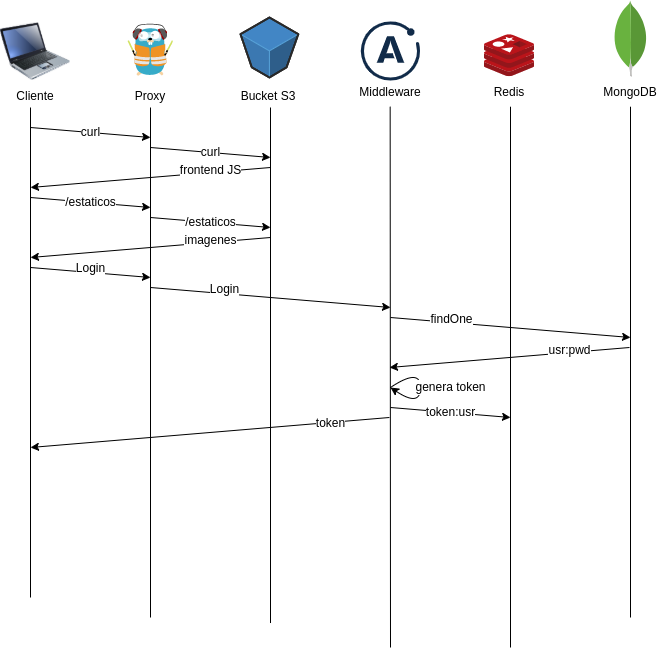

The diagram above was exported from draw.io. Its source (the exported page's mxGraphModel, read from the mxfile embedded in the PNG):
<mxGraphModel dx="1573" dy="556" grid="1" gridSize="10" guides="1" tooltips="1" connect="1" arrows="1" fold="1" page="1" pageScale="1" pageWidth="827" pageHeight="1169" math="0" shadow="0">
  <root>
    <mxCell id="0" />
    <mxCell id="1" parent="0" />
    <mxCell id="6" value="" style="image;html=1;image=img/lib/clip_art/computers/Laptop_128x128.png" parent="1" vertex="1">
      <mxGeometry x="-790" y="29" width="70" height="70" as="geometry" />
    </mxCell>
    <mxCell id="10" value="Cliente&lt;br&gt;" style="text;html=1;strokeColor=none;fillColor=none;align=center;verticalAlign=middle;whiteSpace=wrap;rounded=0;fontFamily=Helvetica;fontSize=12;" parent="1" vertex="1">
      <mxGeometry x="-785" y="93.6" width="60" height="30" as="geometry" />
    </mxCell>
    <mxCell id="12" value="" style="sketch=0;aspect=fixed;html=1;points=[];align=center;image;fontSize=12;image=img/lib/mscae/Cache_Redis_Product.svg;fontFamily=Helvetica;" parent="1" vertex="1">
      <mxGeometry x="-306" y="47.2" width="50" height="42" as="geometry" />
    </mxCell>
    <mxCell id="13" value="" style="dashed=0;outlineConnect=0;html=1;align=center;labelPosition=center;verticalLabelPosition=bottom;verticalAlign=top;shape=mxgraph.weblogos.mongodb;fontFamily=Helvetica;fontSize=12;" parent="1" vertex="1">
      <mxGeometry x="-177" y="12.999999999999996" width="34" height="76.2" as="geometry" />
    </mxCell>
    <mxCell id="16" value="" style="endArrow=none;html=1;fontFamily=Helvetica;fontSize=12;" parent="1" edge="1">
      <mxGeometry width="50" height="50" relative="1" as="geometry">
        <mxPoint x="-760" y="610" as="sourcePoint" />
        <mxPoint x="-760" y="120" as="targetPoint" />
      </mxGeometry>
    </mxCell>
    <mxCell id="20" value="" style="endArrow=none;html=1;fontFamily=Helvetica;fontSize=12;" parent="1" edge="1">
      <mxGeometry width="50" height="50" relative="1" as="geometry">
        <mxPoint x="-640" y="630" as="sourcePoint" />
        <mxPoint x="-640" y="120" as="targetPoint" />
        <Array as="points" />
      </mxGeometry>
    </mxCell>
    <mxCell id="21" value="" style="endArrow=none;html=1;fontFamily=Helvetica;fontSize=12;" parent="1" edge="1">
      <mxGeometry width="50" height="50" relative="1" as="geometry">
        <mxPoint x="-520" y="635.5172413793103" as="sourcePoint" />
        <mxPoint x="-520" y="120" as="targetPoint" />
      </mxGeometry>
    </mxCell>
    <mxCell id="22" value="" style="endArrow=none;html=1;fontFamily=Helvetica;fontSize=12;" parent="1" edge="1">
      <mxGeometry width="50" height="50" relative="1" as="geometry">
        <mxPoint x="-280" y="660" as="sourcePoint" />
        <mxPoint x="-280" y="119.2" as="targetPoint" />
      </mxGeometry>
    </mxCell>
    <mxCell id="23" value="" style="endArrow=none;html=1;fontFamily=Helvetica;fontSize=12;" parent="1" edge="1">
      <mxGeometry width="50" height="50" relative="1" as="geometry">
        <mxPoint x="-160" y="630" as="sourcePoint" />
        <mxPoint x="-160" y="119.2" as="targetPoint" />
      </mxGeometry>
    </mxCell>
    <mxCell id="24" value="MongoDB" style="text;html=1;strokeColor=none;fillColor=none;align=center;verticalAlign=middle;whiteSpace=wrap;rounded=0;fontFamily=Helvetica;fontSize=12;" parent="1" vertex="1">
      <mxGeometry x="-190" y="90" width="60" height="30" as="geometry" />
    </mxCell>
    <mxCell id="25" value="Bucket S3" style="text;html=1;strokeColor=none;fillColor=none;align=center;verticalAlign=middle;whiteSpace=wrap;rounded=0;fontFamily=Helvetica;fontSize=12;" parent="1" vertex="1">
      <mxGeometry x="-552.17" y="93.6" width="60" height="30" as="geometry" />
    </mxCell>
    <mxCell id="26" value="Redis" style="text;html=1;strokeColor=none;fillColor=none;align=center;verticalAlign=middle;whiteSpace=wrap;rounded=0;fontFamily=Helvetica;fontSize=12;" parent="1" vertex="1">
      <mxGeometry x="-311" y="90" width="60" height="30" as="geometry" />
    </mxCell>
    <mxCell id="28" value="" style="verticalLabelPosition=bottom;html=1;verticalAlign=top;strokeWidth=1;align=center;outlineConnect=0;dashed=0;outlineConnect=0;shape=mxgraph.aws3d.s3Bucket;fillColor=#4286c5;strokeColor=#57A2D8;aspect=fixed;fontFamily=Helvetica;fontSize=12;" parent="1" vertex="1">
      <mxGeometry x="-550" y="30" width="57.83" height="60" as="geometry" />
    </mxCell>
    <mxCell id="30" value="" style="endArrow=none;html=1;fontFamily=Helvetica;fontSize=12;" parent="1" edge="1">
      <mxGeometry width="50" height="50" relative="1" as="geometry">
        <mxPoint x="-400" y="660" as="sourcePoint" />
        <mxPoint x="-400.34000000000003" y="119.2" as="targetPoint" />
      </mxGeometry>
    </mxCell>
    <mxCell id="31" value="Proxy" style="text;html=1;strokeColor=none;fillColor=none;align=center;verticalAlign=middle;whiteSpace=wrap;rounded=0;fontFamily=Helvetica;fontSize=12;" parent="1" vertex="1">
      <mxGeometry x="-670" y="93.6" width="60" height="30" as="geometry" />
    </mxCell>
    <mxCell id="32" value="Middleware" style="text;html=1;strokeColor=none;fillColor=none;align=center;verticalAlign=middle;whiteSpace=wrap;rounded=0;fontFamily=Helvetica;fontSize=12;" parent="1" vertex="1">
      <mxGeometry x="-430" y="90" width="60" height="30" as="geometry" />
    </mxCell>
    <mxCell id="36" value="curl" style="endArrow=classic;html=1;fontFamily=Helvetica;fontSize=12;" parent="1" edge="1">
      <mxGeometry width="50" height="50" relative="1" as="geometry">
        <mxPoint x="-760" y="140" as="sourcePoint" />
        <mxPoint x="-640" y="150" as="targetPoint" />
      </mxGeometry>
    </mxCell>
    <mxCell id="42" value="" style="endArrow=classic;html=1;fontFamily=Helvetica;fontSize=12;" parent="1" edge="1">
      <mxGeometry width="50" height="50" relative="1" as="geometry">
        <mxPoint x="-520" y="180" as="sourcePoint" />
        <mxPoint x="-760" y="200" as="targetPoint" />
      </mxGeometry>
    </mxCell>
    <mxCell id="45" value="frontend JS" style="edgeLabel;html=1;align=center;verticalAlign=middle;resizable=0;points=[];fontSize=12;fontFamily=Helvetica;" parent="42" vertex="1" connectable="0">
      <mxGeometry x="-0.4954" y="-2" relative="1" as="geometry">
        <mxPoint as="offset" />
      </mxGeometry>
    </mxCell>
    <mxCell id="43" value="/estaticos" style="endArrow=classic;html=1;fontFamily=Helvetica;fontSize=12;" parent="1" edge="1">
      <mxGeometry width="50" height="50" relative="1" as="geometry">
        <mxPoint x="-760" y="210" as="sourcePoint" />
        <mxPoint x="-640" y="220" as="targetPoint" />
      </mxGeometry>
    </mxCell>
    <mxCell id="44" value="curl" style="endArrow=classic;html=1;fontFamily=Helvetica;fontSize=12;" parent="1" edge="1">
      <mxGeometry width="50" height="50" relative="1" as="geometry">
        <mxPoint x="-640" y="160" as="sourcePoint" />
        <mxPoint x="-520" y="170" as="targetPoint" />
      </mxGeometry>
    </mxCell>
    <mxCell id="46" value="/estaticos" style="endArrow=classic;html=1;fontFamily=Helvetica;fontSize=12;" parent="1" edge="1">
      <mxGeometry width="50" height="50" relative="1" as="geometry">
        <mxPoint x="-640" y="230" as="sourcePoint" />
        <mxPoint x="-520" y="240" as="targetPoint" />
      </mxGeometry>
    </mxCell>
    <mxCell id="48" value="" style="endArrow=classic;html=1;fontFamily=Helvetica;fontSize=12;" parent="1" edge="1">
      <mxGeometry width="50" height="50" relative="1" as="geometry">
        <mxPoint x="-520" y="250" as="sourcePoint" />
        <mxPoint x="-760" y="270" as="targetPoint" />
      </mxGeometry>
    </mxCell>
    <mxCell id="49" value="imagenes" style="edgeLabel;html=1;align=center;verticalAlign=middle;resizable=0;points=[];fontSize=12;fontFamily=Helvetica;" parent="48" vertex="1" connectable="0">
      <mxGeometry x="-0.4954" y="-2" relative="1" as="geometry">
        <mxPoint as="offset" />
      </mxGeometry>
    </mxCell>
    <mxCell id="50" value="" style="endArrow=classic;html=1;fontFamily=Helvetica;fontSize=12;" parent="1" edge="1">
      <mxGeometry width="50" height="50" relative="1" as="geometry">
        <mxPoint x="-760" y="280" as="sourcePoint" />
        <mxPoint x="-640" y="290" as="targetPoint" />
      </mxGeometry>
    </mxCell>
    <mxCell id="52" value="Login" style="edgeLabel;html=1;align=center;verticalAlign=middle;resizable=0;points=[];fontSize=12;fontFamily=Helvetica;" parent="50" vertex="1" connectable="0">
      <mxGeometry x="-0.775" y="1" relative="1" as="geometry">
        <mxPoint x="46" as="offset" />
      </mxGeometry>
    </mxCell>
    <mxCell id="53" value="" style="endArrow=classic;html=1;fontFamily=Helvetica;fontSize=12;" parent="1" edge="1">
      <mxGeometry width="50" height="50" relative="1" as="geometry">
        <mxPoint x="-400" y="330" as="sourcePoint" />
        <mxPoint x="-160" y="350" as="targetPoint" />
      </mxGeometry>
    </mxCell>
    <mxCell id="54" value="findOne" style="edgeLabel;html=1;align=center;verticalAlign=middle;resizable=0;points=[];fontSize=12;fontFamily=Helvetica;" parent="53" vertex="1" connectable="0">
      <mxGeometry x="-0.775" y="1" relative="1" as="geometry">
        <mxPoint x="33" as="offset" />
      </mxGeometry>
    </mxCell>
    <mxCell id="55" value="" style="endArrow=classic;html=1;fontFamily=Helvetica;fontSize=12;" parent="1" edge="1">
      <mxGeometry width="50" height="50" relative="1" as="geometry">
        <mxPoint x="-161" y="360" as="sourcePoint" />
        <mxPoint x="-401" y="380" as="targetPoint" />
      </mxGeometry>
    </mxCell>
    <mxCell id="56" value="usr:pwd" style="edgeLabel;html=1;align=center;verticalAlign=middle;resizable=0;points=[];fontSize=12;fontFamily=Helvetica;" parent="55" vertex="1" connectable="0">
      <mxGeometry x="-0.4954" y="-2" relative="1" as="geometry">
        <mxPoint as="offset" />
      </mxGeometry>
    </mxCell>
    <mxCell id="57" value="" style="endArrow=classic;html=1;fontFamily=Helvetica;fontSize=12;" parent="1" edge="1">
      <mxGeometry width="50" height="50" relative="1" as="geometry">
        <mxPoint x="-401.09000000000003" y="430" as="sourcePoint" />
        <mxPoint x="-760" y="460" as="targetPoint" />
      </mxGeometry>
    </mxCell>
    <mxCell id="58" value="token" style="edgeLabel;html=1;align=center;verticalAlign=middle;resizable=0;points=[];fontSize=12;fontFamily=Helvetica;" parent="57" vertex="1" connectable="0">
      <mxGeometry x="-0.4954" y="-2" relative="1" as="geometry">
        <mxPoint x="32" as="offset" />
      </mxGeometry>
    </mxCell>
    <mxCell id="59" value="genera token" style="curved=1;endArrow=classic;html=1;fontFamily=Helvetica;fontSize=12;" parent="1" edge="1">
      <mxGeometry y="30" width="50" height="50" relative="1" as="geometry">
        <mxPoint x="-400" y="400" as="sourcePoint" />
        <mxPoint x="-400" y="400" as="targetPoint" />
        <Array as="points">
          <mxPoint x="-370" y="380" />
          <mxPoint x="-370" y="420" />
        </Array>
        <mxPoint as="offset" />
      </mxGeometry>
    </mxCell>
    <mxCell id="60" value="token:usr" style="endArrow=classic;html=1;fontFamily=Helvetica;fontSize=12;" parent="1" edge="1">
      <mxGeometry width="50" height="50" relative="1" as="geometry">
        <mxPoint x="-400" y="420" as="sourcePoint" />
        <mxPoint x="-280" y="430" as="targetPoint" />
      </mxGeometry>
    </mxCell>
    <mxCell id="61" value="" style="endArrow=classic;html=1;fontFamily=Helvetica;fontSize=12;" parent="1" edge="1">
      <mxGeometry width="50" height="50" relative="1" as="geometry">
        <mxPoint x="-640" y="300" as="sourcePoint" />
        <mxPoint x="-400" y="320" as="targetPoint" />
      </mxGeometry>
    </mxCell>
    <mxCell id="62" value="Login" style="edgeLabel;html=1;align=center;verticalAlign=middle;resizable=0;points=[];fontSize=12;fontFamily=Helvetica;" parent="61" vertex="1" connectable="0">
      <mxGeometry x="-0.775" y="1" relative="1" as="geometry">
        <mxPoint x="46" as="offset" />
      </mxGeometry>
    </mxCell>
    <mxCell id="64" value="" style="shape=image;verticalLabelPosition=bottom;verticalAlign=top;imageAspect=0;aspect=fixed;image=data:image/svg+xml,(base64 omitted: 1604 chars)" vertex="1" parent="1">
      <mxGeometry x="-429.2" y="34.4" width="59.2" height="59.2" as="geometry" />
    </mxCell>
    <mxCell id="65" value="" style="shape=image;verticalLabelPosition=bottom;verticalAlign=top;imageAspect=0;aspect=fixed;image=data:image/svg+xml,(base64 omitted: 9728 chars)" vertex="1" parent="1">
      <mxGeometry x="-662.78" y="35.48" width="45.56" height="53.72" as="geometry" />
    </mxCell>
  </root>
</mxGraphModel>